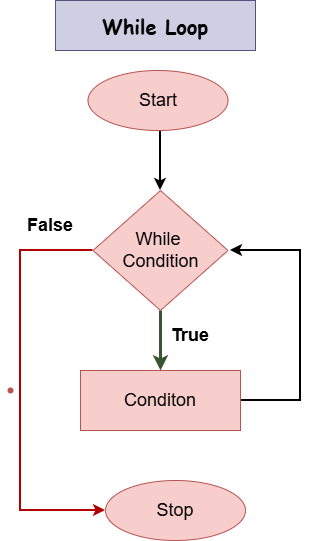

The diagram above was exported from draw.io. Its source (the exported page's mxGraphModel, read from the mxfile embedded in the PNG):
<mxGraphModel dx="1489" dy="780" grid="1" gridSize="10" guides="1" tooltips="1" connect="1" arrows="1" fold="1" page="1" pageScale="1" pageWidth="850" pageHeight="1100" math="0" shadow="0">
  <root>
    <mxCell id="0" />
    <mxCell id="1" parent="0" />
    <mxCell id="CGX0zkRYb-6l2xxEBoji-4" edge="1" parent="1" style="edgeStyle=orthogonalEdgeStyle;rounded=0;orthogonalLoop=1;jettySize=auto;html=1;entryX=0.5;entryY=0;entryDx=0;entryDy=0;strokeWidth=2;" target="CGX0zkRYb-6l2xxEBoji-5" value="">
      <mxGeometry relative="1" as="geometry">
        <Array as="points" />
        <mxPoint x="415" y="140" as="sourcePoint" />
        <mxPoint x="415" y="190" as="targetPoint" />
      </mxGeometry>
    </mxCell>
    <mxCell id="CGX0zkRYb-6l2xxEBoji-1" parent="1" style="ellipse;whiteSpace=wrap;html=1;fillColor=#f8cecc;strokeColor=#b85450;" value="&lt;font style=&quot;font-size: 18px;&quot;&gt;Start&lt;/font&gt;" vertex="1">
      <mxGeometry height="60" width="140" x="342.5" y="80" as="geometry" />
    </mxCell>
    <mxCell id="CGX0zkRYb-6l2xxEBoji-7" edge="1" parent="1" source="CGX0zkRYb-6l2xxEBoji-5" style="edgeStyle=orthogonalEdgeStyle;rounded=0;orthogonalLoop=1;jettySize=auto;html=1;entryX=0;entryY=0.5;entryDx=0;entryDy=0;fontColor=light-dark(#000000,#CC0000);fillColor=#e51400;strokeColor=light-dark(#B20000,#CC0000);strokeWidth=2;" target="CGX0zkRYb-6l2xxEBoji-10" value="">
      <mxGeometry relative="1" as="geometry">
        <Array as="points">
          <mxPoint x="275" y="260" />
          <mxPoint x="275" y="520" />
        </Array>
        <mxPoint x="275" y="500" as="targetPoint" />
      </mxGeometry>
    </mxCell>
    <mxCell id="CGX0zkRYb-6l2xxEBoji-12" edge="1" parent="1" source="CGX0zkRYb-6l2xxEBoji-5" style="edgeStyle=orthogonalEdgeStyle;rounded=0;orthogonalLoop=1;jettySize=auto;html=1;fillColor=#6d8764;strokeColor=#3A5431;strokeWidth=3;" target="CGX0zkRYb-6l2xxEBoji-11" value="">
      <mxGeometry relative="1" as="geometry" />
    </mxCell>
    <mxCell id="CGX0zkRYb-6l2xxEBoji-5" parent="1" style="rhombus;whiteSpace=wrap;html=1;fillColor=#f8cecc;strokeColor=#b85450;" value="&lt;font style=&quot;font-size: 18px;&quot;&gt;While&amp;nbsp;&lt;/font&gt;&lt;div&gt;&lt;font style=&quot;font-size: 18px;&quot;&gt;Condition&lt;/font&gt;&lt;/div&gt;" vertex="1">
      <mxGeometry height="120" width="135" x="347.5" y="200" as="geometry" />
    </mxCell>
    <mxCell id="CGX0zkRYb-6l2xxEBoji-6" parent="1" style="shape=waypoint;sketch=0;size=6;pointerEvents=1;points=[];fillColor=#f8cecc;resizable=0;rotatable=0;perimeter=centerPerimeter;snapToPoint=1;strokeColor=#b85450;" value="" vertex="1">
      <mxGeometry height="20" width="20" x="255" y="390" as="geometry" />
    </mxCell>
    <mxCell id="CGX0zkRYb-6l2xxEBoji-10" parent="1" style="ellipse;whiteSpace=wrap;html=1;fillColor=#f8cecc;strokeColor=#b85450;" value="&lt;font style=&quot;font-size: 18px;&quot;&gt;Stop&lt;/font&gt;" vertex="1">
      <mxGeometry height="60" width="140" x="360" y="490" as="geometry" />
    </mxCell>
    <mxCell id="CGX0zkRYb-6l2xxEBoji-14" edge="1" parent="1" source="CGX0zkRYb-6l2xxEBoji-11" style="edgeStyle=elbowEdgeStyle;rounded=0;orthogonalLoop=1;jettySize=auto;html=1;exitX=1;exitY=0.5;exitDx=0;exitDy=0;strokeWidth=2;">
      <mxGeometry relative="1" as="geometry">
        <Array as="points">
          <mxPoint x="555" y="250" />
        </Array>
        <mxPoint x="485" y="260" as="targetPoint" />
      </mxGeometry>
    </mxCell>
    <mxCell id="CGX0zkRYb-6l2xxEBoji-11" parent="1" style="whiteSpace=wrap;html=1;fillColor=#f8cecc;strokeColor=#b85450;" value="&lt;font style=&quot;font-size: 18px;&quot;&gt;Conditon&lt;/font&gt;" vertex="1">
      <mxGeometry height="60" width="160" x="335" y="380" as="geometry" />
    </mxCell>
    <mxCell id="CGX0zkRYb-6l2xxEBoji-13" parent="1" style="text;html=1;whiteSpace=wrap;fillColor=none;align=center;verticalAlign=middle;rounded=0;fontColor=light-dark(#000000,#00994D);fontStyle=1" value="&lt;font style=&quot;font-size: 18px;&quot;&gt;True&lt;/font&gt;" vertex="1">
      <mxGeometry height="30" width="60" x="415" y="330" as="geometry" />
    </mxCell>
    <mxCell id="CGX0zkRYb-6l2xxEBoji-17" parent="1" style="text;html=1;whiteSpace=wrap;strokeColor=#56517e;fillColor=#d0cee2;align=center;verticalAlign=middle;rounded=0;fontFamily=Comic Sans MS;" value="&lt;font style=&quot;font-size: 20px;&quot;&gt;&lt;b&gt;While Loop&lt;/b&gt;&lt;/font&gt;" vertex="1">
      <mxGeometry height="50" width="200" x="310" y="10" as="geometry" />
    </mxCell>
    <mxCell id="CGX0zkRYb-6l2xxEBoji-18" parent="1" style="text;html=1;whiteSpace=wrap;fillColor=none;align=center;verticalAlign=middle;rounded=0;fontColor=light-dark(#000000,#00994D);fontStyle=1" value="&lt;font style=&quot;font-size: 18px;&quot;&gt;False&lt;/font&gt;" vertex="1">
      <mxGeometry height="30" width="60" x="275" y="220" as="geometry" />
    </mxCell>
  </root>
</mxGraphModel>